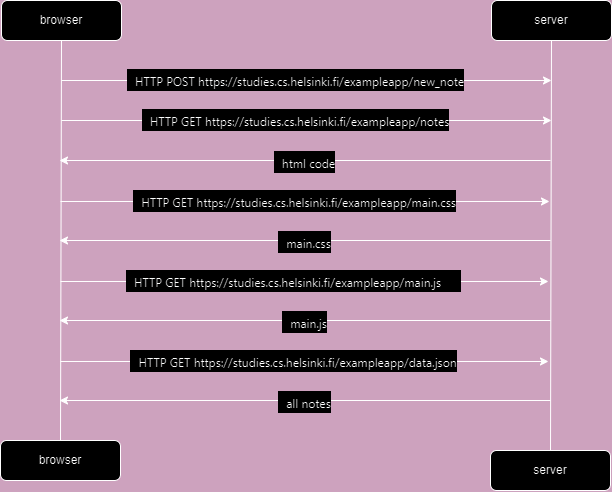

The diagram above was exported from draw.io. Its source (the exported page's mxGraphModel, read from the mxfile embedded in the PNG):
<mxGraphModel dx="989" dy="530" grid="1" gridSize="10" guides="1" tooltips="1" connect="1" arrows="1" fold="1" page="1" pageScale="1" pageWidth="827" pageHeight="1169" background="#CDA2BE" math="0" shadow="0">
  <root>
    <mxCell id="WIyWlLk6GJQsqaUBKTNV-0" />
    <mxCell id="WIyWlLk6GJQsqaUBKTNV-1" parent="WIyWlLk6GJQsqaUBKTNV-0" />
    <mxCell id="WIyWlLk6GJQsqaUBKTNV-3" value="browser" style="rounded=1;whiteSpace=wrap;html=1;fontSize=12;glass=0;strokeWidth=1;shadow=0;" parent="WIyWlLk6GJQsqaUBKTNV-1" vertex="1">
      <mxGeometry x="110" y="80" width="120" height="40" as="geometry" />
    </mxCell>
    <mxCell id="WIyWlLk6GJQsqaUBKTNV-11" value="browser" style="rounded=1;whiteSpace=wrap;html=1;fontSize=12;glass=0;strokeWidth=1;shadow=0;" parent="WIyWlLk6GJQsqaUBKTNV-1" vertex="1">
      <mxGeometry x="109" y="520" width="120" height="40" as="geometry" />
    </mxCell>
    <mxCell id="cyTzXd1ueYBracji9XBe-0" value="" style="endArrow=none;html=1;rounded=0;entryX=0.5;entryY=0;entryDx=0;entryDy=0;exitX=0.5;exitY=1;exitDx=0;exitDy=0;" edge="1" parent="WIyWlLk6GJQsqaUBKTNV-1" source="WIyWlLk6GJQsqaUBKTNV-3" target="WIyWlLk6GJQsqaUBKTNV-11">
      <mxGeometry width="50" height="50" relative="1" as="geometry">
        <mxPoint x="140" y="160" as="sourcePoint" />
        <mxPoint x="390" y="370" as="targetPoint" />
      </mxGeometry>
    </mxCell>
    <mxCell id="cyTzXd1ueYBracji9XBe-1" value="server" style="rounded=1;whiteSpace=wrap;html=1;fontSize=12;glass=0;strokeWidth=1;shadow=0;" vertex="1" parent="WIyWlLk6GJQsqaUBKTNV-1">
      <mxGeometry x="600" y="80" width="120" height="40" as="geometry" />
    </mxCell>
    <mxCell id="cyTzXd1ueYBracji9XBe-2" value="server" style="rounded=1;whiteSpace=wrap;html=1;fontSize=12;glass=0;strokeWidth=1;shadow=0;" vertex="1" parent="WIyWlLk6GJQsqaUBKTNV-1">
      <mxGeometry x="599" y="530" width="120" height="40" as="geometry" />
    </mxCell>
    <mxCell id="cyTzXd1ueYBracji9XBe-3" value="" style="endArrow=none;html=1;rounded=0;entryX=0.5;entryY=0;entryDx=0;entryDy=0;exitX=0.5;exitY=1;exitDx=0;exitDy=0;" edge="1" parent="WIyWlLk6GJQsqaUBKTNV-1" source="cyTzXd1ueYBracji9XBe-1" target="cyTzXd1ueYBracji9XBe-2">
      <mxGeometry width="50" height="50" relative="1" as="geometry">
        <mxPoint x="630" y="160" as="sourcePoint" />
        <mxPoint x="880" y="370" as="targetPoint" />
      </mxGeometry>
    </mxCell>
    <mxCell id="cyTzXd1ueYBracji9XBe-5" value="" style="endArrow=classic;html=1;rounded=0;" edge="1" parent="WIyWlLk6GJQsqaUBKTNV-1">
      <mxGeometry relative="1" as="geometry">
        <mxPoint x="170" y="160" as="sourcePoint" />
        <mxPoint x="660" y="160" as="targetPoint" />
      </mxGeometry>
    </mxCell>
    <mxCell id="cyTzXd1ueYBracji9XBe-6" value="Label" style="edgeLabel;resizable=0;html=1;align=center;verticalAlign=middle;" connectable="0" vertex="1" parent="cyTzXd1ueYBracji9XBe-5">
      <mxGeometry relative="1" as="geometry">
        <mxPoint x="-50" as="offset" />
      </mxGeometry>
    </mxCell>
    <mxCell id="cyTzXd1ueYBracji9XBe-7" value="&lt;div style=&quot;display: flex; line-height: 20px; padding-left: 8px; gap: 12px; user-select: text; margin-top: 2px; font-family: &amp;quot;Segoe UI&amp;quot;, Tahoma, sans-serif; font-size: 12px; text-align: start;&quot; class=&quot;row&quot;&gt;&lt;div style=&quot;word-break: break-all;&quot; class=&quot;header-value&quot;&gt;&lt;font color=&quot;#020303&quot;&gt;HTTP POST https://studies.cs.helsinki.fi/exampleapp/new_note&lt;/font&gt;&lt;/div&gt;&lt;/div&gt;&lt;div style=&quot;display: flex; line-height: 20px; padding-left: 8px; gap: 12px; user-select: text; color: rgb(232, 234, 237); font-family: &amp;quot;Segoe UI&amp;quot;, Tahoma, sans-serif; font-size: 12px; text-align: start;&quot; class=&quot;row&quot;&gt;&lt;/div&gt;" style="edgeLabel;html=1;align=center;verticalAlign=middle;resizable=0;points=[];" vertex="1" connectable="0" parent="cyTzXd1ueYBracji9XBe-5">
      <mxGeometry x="-0.0214" y="1" relative="1" as="geometry">
        <mxPoint x="-6" as="offset" />
      </mxGeometry>
    </mxCell>
    <mxCell id="cyTzXd1ueYBracji9XBe-9" value="" style="endArrow=classic;html=1;rounded=0;" edge="1" parent="WIyWlLk6GJQsqaUBKTNV-1">
      <mxGeometry relative="1" as="geometry">
        <mxPoint x="170" y="200" as="sourcePoint" />
        <mxPoint x="660" y="200" as="targetPoint" />
      </mxGeometry>
    </mxCell>
    <mxCell id="cyTzXd1ueYBracji9XBe-10" value="Label" style="edgeLabel;resizable=0;html=1;align=center;verticalAlign=middle;" connectable="0" vertex="1" parent="cyTzXd1ueYBracji9XBe-9">
      <mxGeometry relative="1" as="geometry">
        <mxPoint x="-50" as="offset" />
      </mxGeometry>
    </mxCell>
    <mxCell id="cyTzXd1ueYBracji9XBe-11" value="&lt;div style=&quot;display: flex; line-height: 20px; padding-left: 8px; gap: 12px; user-select: text; margin-top: 2px; font-family: &amp;quot;Segoe UI&amp;quot;, Tahoma, sans-serif; font-size: 12px; text-align: start;&quot; class=&quot;row&quot;&gt;&lt;div style=&quot;word-break: break-all;&quot; class=&quot;header-value&quot;&gt;&lt;font color=&quot;#020303&quot;&gt;HTTP GET&amp;nbsp;&lt;/font&gt;https://studies.cs.helsinki.fi/exampleapp/notes&lt;/div&gt;&lt;/div&gt;&lt;div style=&quot;display: flex; line-height: 20px; padding-left: 8px; gap: 12px; user-select: text; color: rgb(232, 234, 237); font-family: &amp;quot;Segoe UI&amp;quot;, Tahoma, sans-serif; font-size: 12px; text-align: start;&quot; class=&quot;row&quot;&gt;&lt;/div&gt;" style="edgeLabel;html=1;align=center;verticalAlign=middle;resizable=0;points=[];" vertex="1" connectable="0" parent="cyTzXd1ueYBracji9XBe-9">
      <mxGeometry x="-0.0214" y="1" relative="1" as="geometry">
        <mxPoint x="-6" as="offset" />
      </mxGeometry>
    </mxCell>
    <mxCell id="cyTzXd1ueYBracji9XBe-12" value="" style="endArrow=classic;html=1;rounded=0;" edge="1" parent="WIyWlLk6GJQsqaUBKTNV-1">
      <mxGeometry relative="1" as="geometry">
        <mxPoint x="169" y="281" as="sourcePoint" />
        <mxPoint x="658" y="281" as="targetPoint" />
      </mxGeometry>
    </mxCell>
    <mxCell id="cyTzXd1ueYBracji9XBe-13" value="Label" style="edgeLabel;resizable=0;html=1;align=center;verticalAlign=middle;" connectable="0" vertex="1" parent="cyTzXd1ueYBracji9XBe-12">
      <mxGeometry relative="1" as="geometry">
        <mxPoint x="-50" as="offset" />
      </mxGeometry>
    </mxCell>
    <mxCell id="cyTzXd1ueYBracji9XBe-14" value="&lt;div style=&quot;display: flex; line-height: 20px; padding-left: 8px; gap: 12px; user-select: text; margin-top: 2px; font-family: &amp;quot;Segoe UI&amp;quot;, Tahoma, sans-serif; font-size: 12px; text-align: start;&quot; class=&quot;row&quot;&gt;&lt;div style=&quot;word-break: break-all;&quot; class=&quot;header-value&quot;&gt;&lt;font color=&quot;#020303&quot;&gt;HTTP GET&amp;nbsp;&lt;/font&gt;https://studies.cs.helsinki.fi/exampleapp/main.css&lt;/div&gt;&lt;/div&gt;&lt;div style=&quot;display: flex; line-height: 20px; padding-left: 8px; gap: 12px; user-select: text; color: rgb(232, 234, 237); font-family: &amp;quot;Segoe UI&amp;quot;, Tahoma, sans-serif; font-size: 12px; text-align: start;&quot; class=&quot;row&quot;&gt;&lt;/div&gt;" style="edgeLabel;html=1;align=center;verticalAlign=middle;resizable=0;points=[];" vertex="1" connectable="0" parent="cyTzXd1ueYBracji9XBe-12">
      <mxGeometry x="-0.0214" y="1" relative="1" as="geometry">
        <mxPoint x="-6" as="offset" />
      </mxGeometry>
    </mxCell>
    <mxCell id="cyTzXd1ueYBracji9XBe-15" value="" style="endArrow=classic;html=1;rounded=0;" edge="1" parent="WIyWlLk6GJQsqaUBKTNV-1">
      <mxGeometry relative="1" as="geometry">
        <mxPoint x="169" y="361" as="sourcePoint" />
        <mxPoint x="657" y="361" as="targetPoint" />
      </mxGeometry>
    </mxCell>
    <mxCell id="cyTzXd1ueYBracji9XBe-16" value="Label" style="edgeLabel;resizable=0;html=1;align=center;verticalAlign=middle;" connectable="0" vertex="1" parent="cyTzXd1ueYBracji9XBe-15">
      <mxGeometry relative="1" as="geometry">
        <mxPoint x="-50" as="offset" />
      </mxGeometry>
    </mxCell>
    <mxCell id="cyTzXd1ueYBracji9XBe-17" value="&lt;div style=&quot;display: flex; line-height: 20px; padding-left: 8px; gap: 12px; user-select: text; margin-top: 2px; font-family: &amp;quot;Segoe UI&amp;quot;, Tahoma, sans-serif; font-size: 12px; text-align: start;&quot; class=&quot;row&quot;&gt;&lt;div style=&quot;word-break: break-all;&quot; class=&quot;header-value&quot;&gt;&lt;font color=&quot;#020303&quot;&gt;HTTP GET&amp;nbsp;&lt;/font&gt;https://studies.cs.helsinki.fi/exampleapp/main.js&lt;/div&gt;&lt;div style=&quot;display: flex; line-height: 20px; padding-left: 8px; gap: 12px; user-select: text; color: rgb(232, 234, 237);&quot; class=&quot;row&quot;&gt;&lt;/div&gt;&lt;/div&gt;&lt;div style=&quot;display: flex; line-height: 20px; padding-left: 8px; gap: 12px; user-select: text; color: rgb(232, 234, 237); font-family: &amp;quot;Segoe UI&amp;quot;, Tahoma, sans-serif; font-size: 12px; text-align: start;&quot; class=&quot;row&quot;&gt;&lt;/div&gt;" style="edgeLabel;html=1;align=center;verticalAlign=middle;resizable=0;points=[];" vertex="1" connectable="0" parent="cyTzXd1ueYBracji9XBe-15">
      <mxGeometry x="-0.0214" y="1" relative="1" as="geometry">
        <mxPoint x="-6" as="offset" />
      </mxGeometry>
    </mxCell>
    <mxCell id="cyTzXd1ueYBracji9XBe-19" value="" style="endArrow=classic;html=1;rounded=0;" edge="1" parent="WIyWlLk6GJQsqaUBKTNV-1">
      <mxGeometry relative="1" as="geometry">
        <mxPoint x="659" y="400" as="sourcePoint" />
        <mxPoint x="168" y="400" as="targetPoint" />
      </mxGeometry>
    </mxCell>
    <mxCell id="cyTzXd1ueYBracji9XBe-21" value="&lt;div style=&quot;display: flex; line-height: 20px; padding-left: 8px; gap: 12px; user-select: text; margin-top: 2px; font-family: &amp;quot;Segoe UI&amp;quot;, Tahoma, sans-serif; font-size: 12px; text-align: start;&quot; class=&quot;row&quot;&gt;&lt;div style=&quot;word-break: break-all;&quot; class=&quot;header-value&quot;&gt;&lt;font color=&quot;#020303&quot;&gt;main.js&lt;/font&gt;&lt;/div&gt;&lt;/div&gt;&lt;div style=&quot;display: flex; line-height: 20px; padding-left: 8px; gap: 12px; user-select: text; color: rgb(232, 234, 237); font-family: &amp;quot;Segoe UI&amp;quot;, Tahoma, sans-serif; font-size: 12px; text-align: start;&quot; class=&quot;row&quot;&gt;&lt;/div&gt;" style="edgeLabel;html=1;align=center;verticalAlign=middle;resizable=0;points=[];" vertex="1" connectable="0" parent="cyTzXd1ueYBracji9XBe-19">
      <mxGeometry x="-0.0214" y="1" relative="1" as="geometry">
        <mxPoint x="-6" as="offset" />
      </mxGeometry>
    </mxCell>
    <mxCell id="cyTzXd1ueYBracji9XBe-22" value="" style="endArrow=classic;html=1;rounded=0;" edge="1" parent="WIyWlLk6GJQsqaUBKTNV-1">
      <mxGeometry relative="1" as="geometry">
        <mxPoint x="659" y="320" as="sourcePoint" />
        <mxPoint x="168" y="320" as="targetPoint" />
      </mxGeometry>
    </mxCell>
    <mxCell id="cyTzXd1ueYBracji9XBe-23" value="&lt;div style=&quot;display: flex; line-height: 20px; padding-left: 8px; gap: 12px; user-select: text; margin-top: 2px; font-family: &amp;quot;Segoe UI&amp;quot;, Tahoma, sans-serif; font-size: 12px; text-align: start;&quot; class=&quot;row&quot;&gt;&lt;div style=&quot;word-break: break-all;&quot; class=&quot;header-value&quot;&gt;&lt;font color=&quot;#020303&quot;&gt;main.css&lt;/font&gt;&lt;/div&gt;&lt;/div&gt;&lt;div style=&quot;display: flex; line-height: 20px; padding-left: 8px; gap: 12px; user-select: text; color: rgb(232, 234, 237); font-family: &amp;quot;Segoe UI&amp;quot;, Tahoma, sans-serif; font-size: 12px; text-align: start;&quot; class=&quot;row&quot;&gt;&lt;/div&gt;" style="edgeLabel;html=1;align=center;verticalAlign=middle;resizable=0;points=[];" vertex="1" connectable="0" parent="cyTzXd1ueYBracji9XBe-22">
      <mxGeometry x="-0.0214" y="1" relative="1" as="geometry">
        <mxPoint x="-6" as="offset" />
      </mxGeometry>
    </mxCell>
    <mxCell id="cyTzXd1ueYBracji9XBe-26" value="" style="endArrow=classic;html=1;rounded=0;" edge="1" parent="WIyWlLk6GJQsqaUBKTNV-1">
      <mxGeometry relative="1" as="geometry">
        <mxPoint x="169" y="441" as="sourcePoint" />
        <mxPoint x="657" y="441" as="targetPoint" />
      </mxGeometry>
    </mxCell>
    <mxCell id="cyTzXd1ueYBracji9XBe-27" value="Label" style="edgeLabel;resizable=0;html=1;align=center;verticalAlign=middle;" connectable="0" vertex="1" parent="cyTzXd1ueYBracji9XBe-26">
      <mxGeometry relative="1" as="geometry">
        <mxPoint x="-50" as="offset" />
      </mxGeometry>
    </mxCell>
    <mxCell id="cyTzXd1ueYBracji9XBe-28" value="&lt;div style=&quot;display: flex; line-height: 20px; padding-left: 8px; gap: 12px; user-select: text; margin-top: 2px; font-family: &amp;quot;Segoe UI&amp;quot;, Tahoma, sans-serif; font-size: 12px; text-align: start;&quot; class=&quot;row&quot;&gt;&lt;div style=&quot;word-break: break-all;&quot; class=&quot;header-value&quot;&gt;&lt;font color=&quot;#020303&quot;&gt;HTTP GET&amp;nbsp;&lt;/font&gt;https://studies.cs.helsinki.fi/exampleapp/data.json&lt;/div&gt;&lt;/div&gt;&lt;div style=&quot;display: flex; line-height: 20px; padding-left: 8px; gap: 12px; user-select: text; color: rgb(232, 234, 237); font-family: &amp;quot;Segoe UI&amp;quot;, Tahoma, sans-serif; font-size: 12px; text-align: start;&quot; class=&quot;row&quot;&gt;&lt;/div&gt;" style="edgeLabel;html=1;align=center;verticalAlign=middle;resizable=0;points=[];" vertex="1" connectable="0" parent="cyTzXd1ueYBracji9XBe-26">
      <mxGeometry x="-0.0214" y="1" relative="1" as="geometry">
        <mxPoint x="-6" as="offset" />
      </mxGeometry>
    </mxCell>
    <mxCell id="cyTzXd1ueYBracji9XBe-29" value="" style="endArrow=classic;html=1;rounded=0;" edge="1" parent="WIyWlLk6GJQsqaUBKTNV-1">
      <mxGeometry relative="1" as="geometry">
        <mxPoint x="659" y="480" as="sourcePoint" />
        <mxPoint x="168" y="480" as="targetPoint" />
      </mxGeometry>
    </mxCell>
    <mxCell id="cyTzXd1ueYBracji9XBe-30" value="&lt;div style=&quot;display: flex; line-height: 20px; padding-left: 8px; gap: 12px; user-select: text; margin-top: 2px; font-family: &amp;quot;Segoe UI&amp;quot;, Tahoma, sans-serif; font-size: 12px; text-align: start;&quot; class=&quot;row&quot;&gt;&lt;div style=&quot;word-break: break-all;&quot; class=&quot;header-value&quot;&gt;&lt;font color=&quot;#020303&quot;&gt;all notes&lt;/font&gt;&lt;/div&gt;&lt;/div&gt;&lt;div style=&quot;display: flex; line-height: 20px; padding-left: 8px; gap: 12px; user-select: text; color: rgb(232, 234, 237); font-family: &amp;quot;Segoe UI&amp;quot;, Tahoma, sans-serif; font-size: 12px; text-align: start;&quot; class=&quot;row&quot;&gt;&lt;/div&gt;" style="edgeLabel;html=1;align=center;verticalAlign=middle;resizable=0;points=[];" vertex="1" connectable="0" parent="cyTzXd1ueYBracji9XBe-29">
      <mxGeometry x="-0.0214" y="1" relative="1" as="geometry">
        <mxPoint x="-6" as="offset" />
      </mxGeometry>
    </mxCell>
    <mxCell id="cyTzXd1ueYBracji9XBe-31" value="" style="endArrow=classic;html=1;rounded=0;" edge="1" parent="WIyWlLk6GJQsqaUBKTNV-1">
      <mxGeometry relative="1" as="geometry">
        <mxPoint x="659" y="240" as="sourcePoint" />
        <mxPoint x="168" y="240" as="targetPoint" />
      </mxGeometry>
    </mxCell>
    <mxCell id="cyTzXd1ueYBracji9XBe-32" value="&lt;div style=&quot;display: flex; line-height: 20px; padding-left: 8px; gap: 12px; user-select: text; margin-top: 2px; font-family: &amp;quot;Segoe UI&amp;quot;, Tahoma, sans-serif; font-size: 12px; text-align: start;&quot; class=&quot;row&quot;&gt;&lt;div style=&quot;word-break: break-all;&quot; class=&quot;header-value&quot;&gt;&lt;font color=&quot;#020303&quot;&gt;html code&lt;/font&gt;&lt;/div&gt;&lt;/div&gt;&lt;div style=&quot;display: flex; line-height: 20px; padding-left: 8px; gap: 12px; user-select: text; color: rgb(232, 234, 237); font-family: &amp;quot;Segoe UI&amp;quot;, Tahoma, sans-serif; font-size: 12px; text-align: start;&quot; class=&quot;row&quot;&gt;&lt;/div&gt;" style="edgeLabel;html=1;align=center;verticalAlign=middle;resizable=0;points=[];" vertex="1" connectable="0" parent="cyTzXd1ueYBracji9XBe-31">
      <mxGeometry x="-0.0214" y="1" relative="1" as="geometry">
        <mxPoint x="-6" as="offset" />
      </mxGeometry>
    </mxCell>
  </root>
</mxGraphModel>